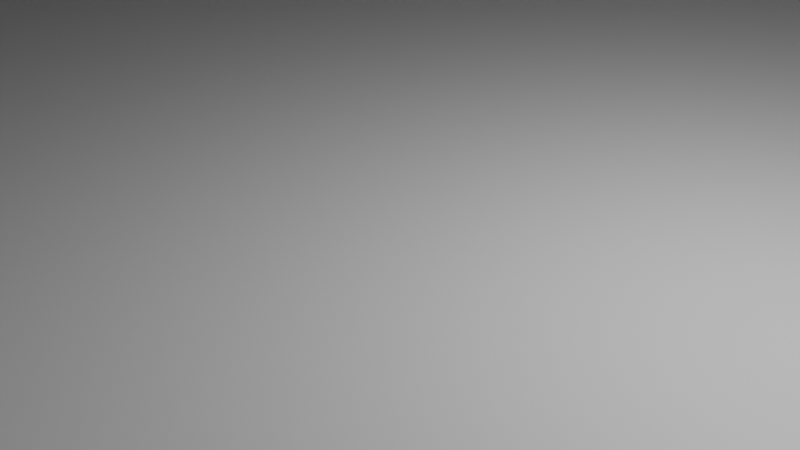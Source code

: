 # Source: Skyscraper.blend  (saved by Blender 3.2.14; exported with 4.5.12 LTS)
import bpy
from mathutils import Matrix  # noqa: F401  (used for matrix-valued properties, if any)

bpy.ops.wm.read_factory_settings(use_empty=True)
scene = bpy.context.scene
scene.name = 'Scene'

# ---- collections
col_collection = bpy.data.collections.new('Collection'); scene.collection.children.link(col_collection)

# ---- materials (node trees are filled in below, after node groups)
mat_material = bpy.data.materials.new('Material')
mat_material.alpha_threshold = 0.0
mat_material.use_transparent_shadow = False
mat_material.line_color = (0.0, 0.0, 0.0, 1.0)

# ---- material node trees
mat_material.use_nodes = True; mat_material.node_tree.nodes.clear()
_N = mat_material.node_tree.nodes; _L = mat_material.node_tree.links
n0 = _N.new('ShaderNodeOutputMaterial'); n0.name = 'Material Output'; n0.location = (300, 300)
n1 = _N.new('ShaderNodeBsdfPrincipled'); n1.name = 'Principled BSDF'; n1.location = (10, 300)
n1.distribution = 'GGX'
n1.subsurface_method = 'RANDOM_WALK_SKIN'
n1.inputs[2].default_value = 0.4
n1.inputs[3].default_value = 1.45
n1.inputs[27].default_value = (0.0, 0.0, 0.0, 1.0)
n1.inputs[28].default_value = 1.0
_L.new(n1.outputs[0], n0.inputs[0])
n0.is_active_output = True

# ---- world
world_world = bpy.data.worlds.new('World'); scene.world = world_world
world_world.use_nodes = True; world_world.node_tree.nodes.clear()
_N = world_world.node_tree.nodes; _L = world_world.node_tree.links
n0 = _N.new('ShaderNodeOutputWorld'); n0.name = 'World Output'; n0.location = (300, 300)
n1 = _N.new('ShaderNodeBackground'); n1.name = 'Background'; n1.location = (10, 300)
n1.inputs[0].default_value = (0.05088, 0.05088, 0.05088, 1.0)
_L.new(n1.outputs[0], n0.inputs[0])
n0.is_active_output = True
world_world.color = (0.05088, 0.05088, 0.05088)
world_world.use_sun_shadow = False
world_world.sun_shadow_jitter_overblur = 0.0

# ---- cameras
cam_camera = bpy.data.cameras.new('Camera')
cam_camera.clip_end = 100.0
cam_camera.ortho_scale = 7.314

# ---- lights
light_light = bpy.data.lights.new('Light', 'POINT')
light_light.transmission_factor = 0.0
light_light.energy = 1000.0
light_light.shadow_soft_size = 0.1
light_light.shadow_maximum_resolution = 0.006
light_light.use_absolute_resolution = True

# ---- meshes
me_cube = bpy.data.meshes.new('Cube')
me_cube.from_pydata([(1.0, 1.0, 4.741), (1.0, 1.0, -1.0), (1.0, -1.0, 4.741), (1.0, -1.0, -1.0), (-1.0, 1.0, 4.741), (-1.0, 1.0, -1.0), (-1.0, -1.0, 4.741), (-1.0, -1.0, -1.0)], [], [(0, 4, 6, 2), (3, 2, 6, 7), (7, 6, 4, 5), (5, 1, 3, 7), (1, 0, 2, 3), (5, 4, 0, 1)])
_uv = me_cube.uv_layers.new(name='UVMap')
_uv.uv.foreach_set('vector', [0.625, 0.5, 0.875, 0.5, 0.875, 0.75, 0.625, 0.75, 0.375, 0.75, 0.625, 0.75, 0.625, 1.0, 0.375, 1.0, 0.375, 0.0, 0.625, 0.0, 0.625, 0.25, 0.375, 0.25, 0.125, 0.5, 0.375, 0.5, 0.375, 0.75, 0.125, 0.75, 0.375, 0.5, 0.625, 0.5, 0.625, 0.75, 0.375, 0.75, 0.375, 0.25, 0.625, 0.25, 0.625, 0.5, 0.375, 0.5])
me_cube.materials.append(mat_material)
me_cube.use_mirror_vertex_groups = False
me_cube.update()

# ---- objects
ob_cube = bpy.data.objects.new('Cube', me_cube)
ob_light = bpy.data.objects.new('Light', light_light)
ob_camera = bpy.data.objects.new('Camera', cam_camera)

# ---- transforms, parenting, visibility, modifiers, constraints
ob_cube.location = (0.0, 0.0, 11.68)
ob_cube.scale = (27.71, 24.15, 11.67)
ob_cube.lock_rotations_4d = False
ob_cube.empty_display_type = 'ARROWS'
ob_cube.lineart.crease_threshold = 0.0
ob_light.location = (4.076, 1.005, 5.904)
ob_light.rotation_euler = (0.6503, 0.05522, 1.866)
ob_light.lock_rotations_4d = False
ob_light.empty_display_type = 'ARROWS'
ob_light.color = (0.0, 0.0, 0.0, 0.0)
ob_light.lineart.crease_threshold = 0.0
ob_camera.location = (7.359, -6.926, 4.958)
ob_camera.rotation_euler = (1.109, 0.0, 0.8149)
ob_camera.lock_rotations_4d = False
ob_camera.empty_display_type = 'ARROWS'
ob_camera.color = (0.0, 0.0, 0.0, 0.0)
ob_camera.display_type = 'WIRE'
ob_camera.lineart.crease_threshold = 0.0

# ---- collection membership
col_collection.objects.link(ob_cube)
col_collection.objects.link(ob_light)
col_collection.objects.link(ob_camera)

# ---- scene / render settings (as saved in the file)
scene.camera = ob_camera
scene.frame_start = 1; scene.frame_end = 250; scene.frame_set(1)
scene.render.engine = 'BLENDER_EEVEE_NEXT'
scene.cycles.sampling_pattern = 'TABULATED_SOBOL'
scene.cycles.use_light_tree = False
scene.view_settings.view_transform = 'Filmic'
bpy.context.view_layer.update()
